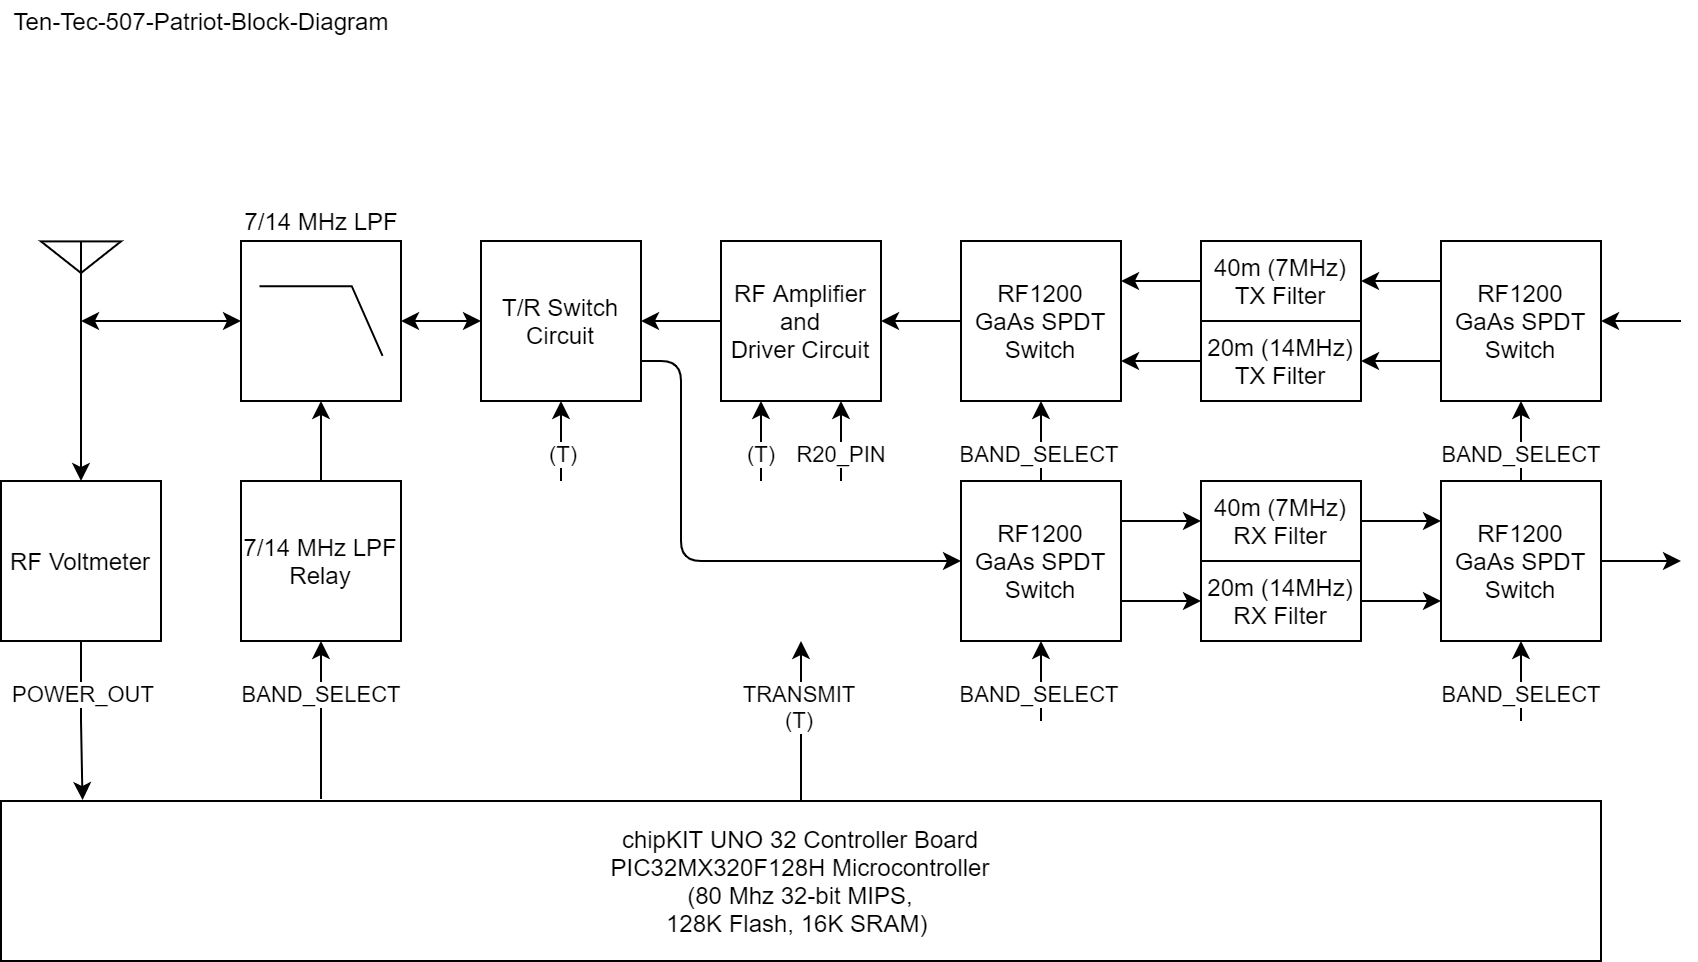

The diagram above was exported from draw.io. Its source (the exported page's mxGraphModel, read from the mxfile embedded in the PNG):
<mxGraphModel dx="744" dy="422" grid="1" gridSize="10" guides="1" tooltips="1" connect="1" arrows="1" fold="1" page="1" pageScale="1" pageWidth="1100" pageHeight="850" math="0" shadow="0">
  <root>
    <mxCell id="0" />
    <mxCell id="1" parent="0" />
    <mxCell id="XAT848HMKwNp6zP7uulu-6" style="edgeStyle=orthogonalEdgeStyle;rounded=0;orthogonalLoop=1;jettySize=auto;html=1;exitX=0.5;exitY=1;exitDx=0;exitDy=0;exitPerimeter=0;entryX=0;entryY=0.5;entryDx=0;entryDy=0;entryPerimeter=0;startArrow=classic;startFill=1;" parent="1" source="XAT848HMKwNp6zP7uulu-4" target="XAT848HMKwNp6zP7uulu-5" edge="1">
      <mxGeometry relative="1" as="geometry">
        <Array as="points">
          <mxPoint x="120" y="200" />
          <mxPoint x="120" y="200" />
        </Array>
      </mxGeometry>
    </mxCell>
    <mxCell id="XAT848HMKwNp6zP7uulu-10" style="edgeStyle=orthogonalEdgeStyle;rounded=0;orthogonalLoop=1;jettySize=auto;html=1;exitX=0.5;exitY=1;exitDx=0;exitDy=0;exitPerimeter=0;entryX=0.5;entryY=0;entryDx=0;entryDy=0;startArrow=none;startFill=0;" parent="1" source="XAT848HMKwNp6zP7uulu-4" target="XAT848HMKwNp6zP7uulu-9" edge="1">
      <mxGeometry relative="1" as="geometry" />
    </mxCell>
    <mxCell id="XAT848HMKwNp6zP7uulu-4" value="" style="verticalLabelPosition=bottom;shadow=0;dashed=0;align=center;html=1;verticalAlign=top;shape=mxgraph.electrical.radio.aerial_-_antenna_2;" parent="1" vertex="1">
      <mxGeometry x="60" y="160" width="40" height="40" as="geometry" />
    </mxCell>
    <mxCell id="F5wr1Wprie8iEJpr7TkK-6" style="edgeStyle=orthogonalEdgeStyle;rounded=0;orthogonalLoop=1;jettySize=auto;html=1;exitX=1;exitY=0.5;exitDx=0;exitDy=0;exitPerimeter=0;entryX=0;entryY=0.4444444444444444;entryDx=0;entryDy=0;entryPerimeter=0;startArrow=classic;startFill=1;" edge="1" parent="1" source="XAT848HMKwNp6zP7uulu-5">
      <mxGeometry relative="1" as="geometry">
        <mxPoint x="280" y="200" as="targetPoint" />
      </mxGeometry>
    </mxCell>
    <mxCell id="XAT848HMKwNp6zP7uulu-5" value="7/14 MHz LPF" style="verticalLabelPosition=top;shadow=0;dashed=0;align=center;html=1;verticalAlign=bottom;shape=mxgraph.electrical.logic_gates.lowpass_filter;labelPosition=center;" parent="1" vertex="1">
      <mxGeometry x="160" y="160" width="80" height="80" as="geometry" />
    </mxCell>
    <mxCell id="XAT848HMKwNp6zP7uulu-8" style="edgeStyle=orthogonalEdgeStyle;rounded=0;orthogonalLoop=1;jettySize=auto;html=1;exitX=0.5;exitY=0;exitDx=0;exitDy=0;entryX=0.5;entryY=1;entryDx=0;entryDy=0;entryPerimeter=0;startArrow=none;startFill=0;" parent="1" source="XAT848HMKwNp6zP7uulu-7" target="XAT848HMKwNp6zP7uulu-5" edge="1">
      <mxGeometry relative="1" as="geometry" />
    </mxCell>
    <mxCell id="XAT848HMKwNp6zP7uulu-7" value="7/14 MHz LPF&lt;br&gt;Relay" style="rounded=0;whiteSpace=wrap;html=1;" parent="1" vertex="1">
      <mxGeometry x="160" y="280" width="80" height="80" as="geometry" />
    </mxCell>
    <mxCell id="F5wr1Wprie8iEJpr7TkK-1" style="edgeStyle=orthogonalEdgeStyle;rounded=0;orthogonalLoop=1;jettySize=auto;html=1;exitX=0.5;exitY=1;exitDx=0;exitDy=0;entryX=0.051;entryY=-0.006;entryDx=0;entryDy=0;entryPerimeter=0;startArrow=none;startFill=0;" edge="1" parent="1" source="XAT848HMKwNp6zP7uulu-9" target="lkbsZ71UeJXOmE8CEtJe-1">
      <mxGeometry relative="1" as="geometry" />
    </mxCell>
    <mxCell id="F5wr1Wprie8iEJpr7TkK-4" value="POWER_OUT" style="edgeLabel;html=1;align=center;verticalAlign=middle;resizable=0;points=[];" vertex="1" connectable="0" parent="F5wr1Wprie8iEJpr7TkK-1">
      <mxGeometry x="0.2455" relative="1" as="geometry">
        <mxPoint y="-23" as="offset" />
      </mxGeometry>
    </mxCell>
    <mxCell id="XAT848HMKwNp6zP7uulu-9" value="RF Voltmeter" style="rounded=0;whiteSpace=wrap;html=1;" parent="1" vertex="1">
      <mxGeometry x="40" y="280" width="80" height="80" as="geometry" />
    </mxCell>
    <mxCell id="lkbsZ71UeJXOmE8CEtJe-1" value="chipKIT UNO 32 Controller Board&lt;br&gt;PIC32MX320F128H Microcontroller&lt;br&gt;(80 Mhz 32-bit MIPS,&lt;br/&gt;128K Flash, 16K SRAM)&amp;nbsp;" style="rounded=0;whiteSpace=wrap;html=1;" parent="1" vertex="1">
      <mxGeometry x="40" y="440" width="800" height="80" as="geometry" />
    </mxCell>
    <mxCell id="F5wr1Wprie8iEJpr7TkK-2" value="" style="endArrow=classic;html=1;entryX=0.5;entryY=1;entryDx=0;entryDy=0;" edge="1" parent="1" target="XAT848HMKwNp6zP7uulu-7">
      <mxGeometry width="50" height="50" relative="1" as="geometry">
        <mxPoint x="200" y="439" as="sourcePoint" />
        <mxPoint x="410" y="330" as="targetPoint" />
      </mxGeometry>
    </mxCell>
    <mxCell id="F5wr1Wprie8iEJpr7TkK-3" value="BAND_SELECT" style="edgeLabel;html=1;align=center;verticalAlign=middle;resizable=0;points=[];" vertex="1" connectable="0" parent="F5wr1Wprie8iEJpr7TkK-2">
      <mxGeometry x="-0.2866" y="1" relative="1" as="geometry">
        <mxPoint y="-25" as="offset" />
      </mxGeometry>
    </mxCell>
    <mxCell id="F5wr1Wprie8iEJpr7TkK-8" value="" style="endArrow=classic;html=1;entryX=0.5;entryY=1;entryDx=0;entryDy=0;" edge="1" parent="1" target="F5wr1Wprie8iEJpr7TkK-9">
      <mxGeometry width="50" height="50" relative="1" as="geometry">
        <mxPoint x="320" y="280" as="sourcePoint" />
        <mxPoint x="320" y="250" as="targetPoint" />
      </mxGeometry>
    </mxCell>
    <mxCell id="F5wr1Wprie8iEJpr7TkK-10" value="(T)" style="edgeLabel;html=1;align=center;verticalAlign=middle;resizable=0;points=[];" vertex="1" connectable="0" parent="F5wr1Wprie8iEJpr7TkK-8">
      <mxGeometry x="-0.7277" relative="1" as="geometry">
        <mxPoint y="-9" as="offset" />
      </mxGeometry>
    </mxCell>
    <mxCell id="F5wr1Wprie8iEJpr7TkK-9" value="T/R Switch&lt;br&gt;Circuit" style="rounded=0;whiteSpace=wrap;html=1;" vertex="1" parent="1">
      <mxGeometry x="280" y="160" width="80" height="80" as="geometry" />
    </mxCell>
    <mxCell id="F5wr1Wprie8iEJpr7TkK-11" value="Ten-Tec-507-Patriot-Block-Diagram" style="text;html=1;resizable=0;autosize=1;align=center;verticalAlign=middle;points=[];fillColor=none;strokeColor=none;rounded=0;" vertex="1" parent="1">
      <mxGeometry x="40" y="40" width="200" height="20" as="geometry" />
    </mxCell>
    <mxCell id="F5wr1Wprie8iEJpr7TkK-12" value="RF Amplifier&lt;br&gt;and&lt;br&gt;Driver Circuit" style="rounded=0;whiteSpace=wrap;html=1;" vertex="1" parent="1">
      <mxGeometry x="400" y="160" width="80" height="80" as="geometry" />
    </mxCell>
    <mxCell id="F5wr1Wprie8iEJpr7TkK-13" value="40m (7MHz)&lt;br&gt;TX Filter" style="rounded=0;whiteSpace=wrap;html=1;" vertex="1" parent="1">
      <mxGeometry x="640" y="160" width="80" height="40" as="geometry" />
    </mxCell>
    <mxCell id="F5wr1Wprie8iEJpr7TkK-14" value="20m (14MHz)&lt;br&gt;TX Filter" style="rounded=0;whiteSpace=wrap;html=1;" vertex="1" parent="1">
      <mxGeometry x="640" y="200" width="80" height="40" as="geometry" />
    </mxCell>
    <mxCell id="F5wr1Wprie8iEJpr7TkK-15" value="40m (7MHz)&lt;br&gt;RX Filter" style="rounded=0;whiteSpace=wrap;html=1;" vertex="1" parent="1">
      <mxGeometry x="640" y="280" width="80" height="40" as="geometry" />
    </mxCell>
    <mxCell id="F5wr1Wprie8iEJpr7TkK-16" value="20m (14MHz)&lt;br&gt;RX Filter" style="rounded=0;whiteSpace=wrap;html=1;" vertex="1" parent="1">
      <mxGeometry x="640" y="320" width="80" height="40" as="geometry" />
    </mxCell>
    <mxCell id="F5wr1Wprie8iEJpr7TkK-17" value="RF1200&lt;br&gt;GaAs&amp;nbsp;SPDT&lt;br&gt;Switch" style="rounded=0;whiteSpace=wrap;html=1;" vertex="1" parent="1">
      <mxGeometry x="520" y="160" width="80" height="80" as="geometry" />
    </mxCell>
    <mxCell id="F5wr1Wprie8iEJpr7TkK-18" value="RF1200&lt;br&gt;GaAs&amp;nbsp;SPDT&lt;br&gt;Switch" style="rounded=0;whiteSpace=wrap;html=1;" vertex="1" parent="1">
      <mxGeometry x="520" y="280" width="80" height="80" as="geometry" />
    </mxCell>
    <mxCell id="F5wr1Wprie8iEJpr7TkK-19" value="RF1200&lt;br&gt;GaAs&amp;nbsp;SPDT&lt;br&gt;Switch" style="rounded=0;whiteSpace=wrap;html=1;" vertex="1" parent="1">
      <mxGeometry x="760" y="160" width="80" height="80" as="geometry" />
    </mxCell>
    <mxCell id="F5wr1Wprie8iEJpr7TkK-20" value="RF1200&lt;br&gt;GaAs&amp;nbsp;SPDT&lt;br&gt;Switch" style="rounded=0;whiteSpace=wrap;html=1;" vertex="1" parent="1">
      <mxGeometry x="760" y="280" width="80" height="80" as="geometry" />
    </mxCell>
    <mxCell id="F5wr1Wprie8iEJpr7TkK-21" value="" style="endArrow=classic;html=1;exitX=1;exitY=0.75;exitDx=0;exitDy=0;entryX=0;entryY=0.5;entryDx=0;entryDy=0;" edge="1" parent="1" source="F5wr1Wprie8iEJpr7TkK-9" target="F5wr1Wprie8iEJpr7TkK-18">
      <mxGeometry width="50" height="50" relative="1" as="geometry">
        <mxPoint x="630" y="360" as="sourcePoint" />
        <mxPoint x="680" y="310" as="targetPoint" />
        <Array as="points">
          <mxPoint x="380" y="220" />
          <mxPoint x="380" y="320" />
        </Array>
      </mxGeometry>
    </mxCell>
    <mxCell id="F5wr1Wprie8iEJpr7TkK-22" value="" style="endArrow=classic;html=1;entryX=1;entryY=0.5;entryDx=0;entryDy=0;exitX=0;exitY=0.5;exitDx=0;exitDy=0;" edge="1" parent="1" source="F5wr1Wprie8iEJpr7TkK-12" target="F5wr1Wprie8iEJpr7TkK-9">
      <mxGeometry width="50" height="50" relative="1" as="geometry">
        <mxPoint x="630" y="360" as="sourcePoint" />
        <mxPoint x="680" y="310" as="targetPoint" />
      </mxGeometry>
    </mxCell>
    <mxCell id="F5wr1Wprie8iEJpr7TkK-23" value="" style="endArrow=classic;html=1;entryX=1;entryY=0.5;entryDx=0;entryDy=0;exitX=0;exitY=0.5;exitDx=0;exitDy=0;" edge="1" parent="1" source="F5wr1Wprie8iEJpr7TkK-17" target="F5wr1Wprie8iEJpr7TkK-12">
      <mxGeometry width="50" height="50" relative="1" as="geometry">
        <mxPoint x="410" y="190" as="sourcePoint" />
        <mxPoint x="370" y="190" as="targetPoint" />
      </mxGeometry>
    </mxCell>
    <mxCell id="F5wr1Wprie8iEJpr7TkK-24" value="" style="endArrow=classic;html=1;entryX=1;entryY=0.25;entryDx=0;entryDy=0;exitX=0;exitY=0.5;exitDx=0;exitDy=0;" edge="1" parent="1" source="F5wr1Wprie8iEJpr7TkK-13" target="F5wr1Wprie8iEJpr7TkK-17">
      <mxGeometry width="50" height="50" relative="1" as="geometry">
        <mxPoint x="530" y="210" as="sourcePoint" />
        <mxPoint x="490" y="210" as="targetPoint" />
      </mxGeometry>
    </mxCell>
    <mxCell id="F5wr1Wprie8iEJpr7TkK-25" value="" style="endArrow=classic;html=1;entryX=1;entryY=0.75;entryDx=0;entryDy=0;exitX=0;exitY=0.5;exitDx=0;exitDy=0;" edge="1" parent="1" source="F5wr1Wprie8iEJpr7TkK-14" target="F5wr1Wprie8iEJpr7TkK-17">
      <mxGeometry width="50" height="50" relative="1" as="geometry">
        <mxPoint x="650" y="230" as="sourcePoint" />
        <mxPoint x="610" y="230" as="targetPoint" />
      </mxGeometry>
    </mxCell>
    <mxCell id="F5wr1Wprie8iEJpr7TkK-26" value="" style="endArrow=classic;html=1;entryX=0;entryY=0.5;entryDx=0;entryDy=0;exitX=1;exitY=0.25;exitDx=0;exitDy=0;" edge="1" parent="1" source="F5wr1Wprie8iEJpr7TkK-18" target="F5wr1Wprie8iEJpr7TkK-15">
      <mxGeometry width="50" height="50" relative="1" as="geometry">
        <mxPoint x="630" y="360" as="sourcePoint" />
        <mxPoint x="680" y="310" as="targetPoint" />
      </mxGeometry>
    </mxCell>
    <mxCell id="F5wr1Wprie8iEJpr7TkK-27" value="" style="endArrow=classic;html=1;entryX=0;entryY=0.5;entryDx=0;entryDy=0;exitX=1;exitY=0.75;exitDx=0;exitDy=0;" edge="1" parent="1" source="F5wr1Wprie8iEJpr7TkK-18" target="F5wr1Wprie8iEJpr7TkK-16">
      <mxGeometry width="50" height="50" relative="1" as="geometry">
        <mxPoint x="610" y="310" as="sourcePoint" />
        <mxPoint x="650" y="310" as="targetPoint" />
      </mxGeometry>
    </mxCell>
    <mxCell id="F5wr1Wprie8iEJpr7TkK-28" value="" style="endArrow=classic;html=1;exitX=0;exitY=0.25;exitDx=0;exitDy=0;entryX=1;entryY=0.5;entryDx=0;entryDy=0;" edge="1" parent="1" source="F5wr1Wprie8iEJpr7TkK-19" target="F5wr1Wprie8iEJpr7TkK-13">
      <mxGeometry width="50" height="50" relative="1" as="geometry">
        <mxPoint x="650" y="190" as="sourcePoint" />
        <mxPoint x="740" y="200" as="targetPoint" />
      </mxGeometry>
    </mxCell>
    <mxCell id="F5wr1Wprie8iEJpr7TkK-29" value="" style="endArrow=classic;html=1;entryX=1;entryY=0.5;entryDx=0;entryDy=0;exitX=0;exitY=0.75;exitDx=0;exitDy=0;" edge="1" parent="1" source="F5wr1Wprie8iEJpr7TkK-19" target="F5wr1Wprie8iEJpr7TkK-14">
      <mxGeometry width="50" height="50" relative="1" as="geometry">
        <mxPoint x="650" y="230" as="sourcePoint" />
        <mxPoint x="610" y="230" as="targetPoint" />
      </mxGeometry>
    </mxCell>
    <mxCell id="F5wr1Wprie8iEJpr7TkK-30" value="" style="endArrow=classic;html=1;entryX=0;entryY=0.25;entryDx=0;entryDy=0;exitX=1;exitY=0.5;exitDx=0;exitDy=0;" edge="1" parent="1" source="F5wr1Wprie8iEJpr7TkK-15" target="F5wr1Wprie8iEJpr7TkK-20">
      <mxGeometry width="50" height="50" relative="1" as="geometry">
        <mxPoint x="610" y="310" as="sourcePoint" />
        <mxPoint x="650" y="310" as="targetPoint" />
      </mxGeometry>
    </mxCell>
    <mxCell id="F5wr1Wprie8iEJpr7TkK-31" value="" style="endArrow=classic;html=1;entryX=0;entryY=0.75;entryDx=0;entryDy=0;exitX=1;exitY=0.5;exitDx=0;exitDy=0;" edge="1" parent="1" source="F5wr1Wprie8iEJpr7TkK-16" target="F5wr1Wprie8iEJpr7TkK-20">
      <mxGeometry width="50" height="50" relative="1" as="geometry">
        <mxPoint x="730" y="310" as="sourcePoint" />
        <mxPoint x="770" y="310" as="targetPoint" />
      </mxGeometry>
    </mxCell>
    <mxCell id="F5wr1Wprie8iEJpr7TkK-32" value="" style="endArrow=classic;html=1;entryX=0.25;entryY=1;entryDx=0;entryDy=0;" edge="1" parent="1" target="F5wr1Wprie8iEJpr7TkK-12">
      <mxGeometry width="50" height="50" relative="1" as="geometry">
        <mxPoint x="420" y="280" as="sourcePoint" />
        <mxPoint x="510" y="300" as="targetPoint" />
      </mxGeometry>
    </mxCell>
    <mxCell id="F5wr1Wprie8iEJpr7TkK-33" value="(T)" style="edgeLabel;html=1;align=center;verticalAlign=middle;resizable=0;points=[];" vertex="1" connectable="0" parent="F5wr1Wprie8iEJpr7TkK-32">
      <mxGeometry x="-0.4411" y="1" relative="1" as="geometry">
        <mxPoint y="-3" as="offset" />
      </mxGeometry>
    </mxCell>
    <mxCell id="F5wr1Wprie8iEJpr7TkK-34" value="" style="endArrow=classic;html=1;exitX=0.5;exitY=0;exitDx=0;exitDy=0;" edge="1" parent="1" source="lkbsZ71UeJXOmE8CEtJe-1">
      <mxGeometry width="50" height="50" relative="1" as="geometry">
        <mxPoint x="460" y="350" as="sourcePoint" />
        <mxPoint x="440" y="360" as="targetPoint" />
      </mxGeometry>
    </mxCell>
    <mxCell id="F5wr1Wprie8iEJpr7TkK-35" value="TRANSMIT&lt;br&gt;(T)" style="edgeLabel;html=1;align=center;verticalAlign=middle;resizable=0;points=[];" vertex="1" connectable="0" parent="F5wr1Wprie8iEJpr7TkK-34">
      <mxGeometry x="0.5589" y="2" relative="1" as="geometry">
        <mxPoint y="14" as="offset" />
      </mxGeometry>
    </mxCell>
    <mxCell id="F5wr1Wprie8iEJpr7TkK-36" value="" style="endArrow=classic;html=1;entryX=0.5;entryY=1;entryDx=0;entryDy=0;" edge="1" parent="1" source="F5wr1Wprie8iEJpr7TkK-18" target="F5wr1Wprie8iEJpr7TkK-17">
      <mxGeometry width="50" height="50" relative="1" as="geometry">
        <mxPoint x="460" y="340" as="sourcePoint" />
        <mxPoint x="510" y="290" as="targetPoint" />
      </mxGeometry>
    </mxCell>
    <mxCell id="F5wr1Wprie8iEJpr7TkK-38" value="BAND_SELECT" style="edgeLabel;html=1;align=center;verticalAlign=middle;resizable=0;points=[];" vertex="1" connectable="0" parent="F5wr1Wprie8iEJpr7TkK-36">
      <mxGeometry x="-0.4729" y="2" relative="1" as="geometry">
        <mxPoint y="-3" as="offset" />
      </mxGeometry>
    </mxCell>
    <mxCell id="F5wr1Wprie8iEJpr7TkK-37" value="" style="endArrow=classic;html=1;entryX=0.5;entryY=1;entryDx=0;entryDy=0;exitX=0.5;exitY=0;exitDx=0;exitDy=0;" edge="1" parent="1" source="F5wr1Wprie8iEJpr7TkK-20" target="F5wr1Wprie8iEJpr7TkK-19">
      <mxGeometry width="50" height="50" relative="1" as="geometry">
        <mxPoint x="570" y="290" as="sourcePoint" />
        <mxPoint x="570" y="250" as="targetPoint" />
      </mxGeometry>
    </mxCell>
    <mxCell id="F5wr1Wprie8iEJpr7TkK-43" value="BAND_SELECT" style="edgeLabel;html=1;align=center;verticalAlign=middle;resizable=0;points=[];" vertex="1" connectable="0" parent="F5wr1Wprie8iEJpr7TkK-37">
      <mxGeometry x="-0.4729" y="1" relative="1" as="geometry">
        <mxPoint y="-3" as="offset" />
      </mxGeometry>
    </mxCell>
    <mxCell id="F5wr1Wprie8iEJpr7TkK-39" value="" style="endArrow=classic;html=1;entryX=0.5;entryY=1;entryDx=0;entryDy=0;" edge="1" parent="1" target="F5wr1Wprie8iEJpr7TkK-18">
      <mxGeometry width="50" height="50" relative="1" as="geometry">
        <mxPoint x="560" y="400" as="sourcePoint" />
        <mxPoint x="570" y="250" as="targetPoint" />
      </mxGeometry>
    </mxCell>
    <mxCell id="F5wr1Wprie8iEJpr7TkK-40" value="BAND_SELECT" style="edgeLabel;html=1;align=center;verticalAlign=middle;resizable=0;points=[];" vertex="1" connectable="0" parent="F5wr1Wprie8iEJpr7TkK-39">
      <mxGeometry x="-0.4729" y="2" relative="1" as="geometry">
        <mxPoint y="-3" as="offset" />
      </mxGeometry>
    </mxCell>
    <mxCell id="F5wr1Wprie8iEJpr7TkK-41" value="" style="endArrow=classic;html=1;entryX=0.75;entryY=1;entryDx=0;entryDy=0;" edge="1" parent="1" target="F5wr1Wprie8iEJpr7TkK-12">
      <mxGeometry width="50" height="50" relative="1" as="geometry">
        <mxPoint x="460" y="280" as="sourcePoint" />
        <mxPoint x="430" y="250" as="targetPoint" />
      </mxGeometry>
    </mxCell>
    <mxCell id="F5wr1Wprie8iEJpr7TkK-42" value="R20_PIN" style="edgeLabel;html=1;align=center;verticalAlign=middle;resizable=0;points=[];" vertex="1" connectable="0" parent="F5wr1Wprie8iEJpr7TkK-41">
      <mxGeometry x="-0.4411" y="1" relative="1" as="geometry">
        <mxPoint y="-3" as="offset" />
      </mxGeometry>
    </mxCell>
    <mxCell id="F5wr1Wprie8iEJpr7TkK-44" value="" style="endArrow=classic;html=1;entryX=0.5;entryY=1;entryDx=0;entryDy=0;" edge="1" parent="1" target="F5wr1Wprie8iEJpr7TkK-20">
      <mxGeometry width="50" height="50" relative="1" as="geometry">
        <mxPoint x="800" y="400" as="sourcePoint" />
        <mxPoint x="800" y="370" as="targetPoint" />
      </mxGeometry>
    </mxCell>
    <mxCell id="F5wr1Wprie8iEJpr7TkK-45" value="BAND_SELECT" style="edgeLabel;html=1;align=center;verticalAlign=middle;resizable=0;points=[];" vertex="1" connectable="0" parent="F5wr1Wprie8iEJpr7TkK-44">
      <mxGeometry x="-0.4729" y="1" relative="1" as="geometry">
        <mxPoint y="-3" as="offset" />
      </mxGeometry>
    </mxCell>
    <mxCell id="F5wr1Wprie8iEJpr7TkK-46" value="" style="endArrow=classic;html=1;exitX=1;exitY=0.5;exitDx=0;exitDy=0;" edge="1" parent="1" source="F5wr1Wprie8iEJpr7TkK-20">
      <mxGeometry width="50" height="50" relative="1" as="geometry">
        <mxPoint x="730" y="310" as="sourcePoint" />
        <mxPoint x="880" y="320" as="targetPoint" />
      </mxGeometry>
    </mxCell>
    <mxCell id="F5wr1Wprie8iEJpr7TkK-47" value="" style="endArrow=classic;html=1;entryX=1;entryY=0.5;entryDx=0;entryDy=0;" edge="1" parent="1" target="F5wr1Wprie8iEJpr7TkK-19">
      <mxGeometry width="50" height="50" relative="1" as="geometry">
        <mxPoint x="880" y="200" as="sourcePoint" />
        <mxPoint x="730" y="230" as="targetPoint" />
      </mxGeometry>
    </mxCell>
  </root>
</mxGraphModel>